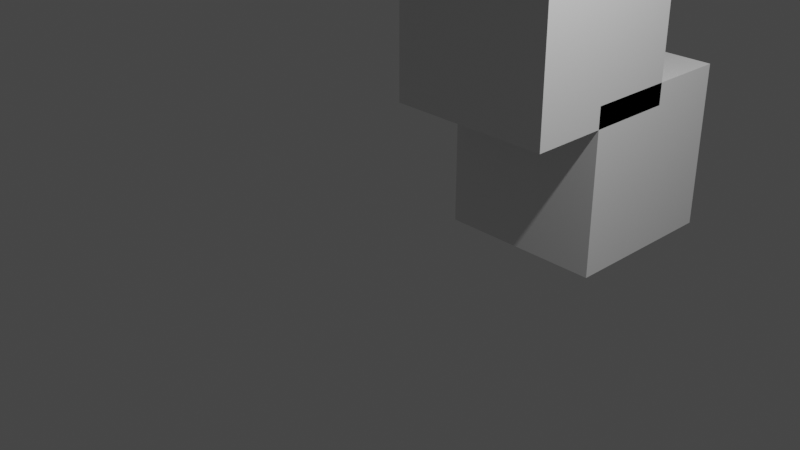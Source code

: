 # Source: Merchendajz.blend  (saved by Blender 2.80.75; exported with 4.5.12 LTS)
import bpy
from mathutils import Matrix  # noqa: F401  (used for matrix-valued properties, if any)

bpy.ops.wm.read_factory_settings(use_empty=True)
scene = bpy.context.scene
scene.name = 'Scene'

# ---- collections
col_collection = bpy.data.collections.new('Collection'); scene.collection.children.link(col_collection)

# ---- materials (node trees are filled in below, after node groups)
mat_material = bpy.data.materials.new('Material')
mat_material.alpha_threshold = 0.0
mat_material.use_transparent_shadow = False
mat_material.line_color = (0.0, 0.0, 0.0, 1.0)
mat_material_001 = bpy.data.materials.new('Material.001')
mat_material_001.alpha_threshold = 0.0
mat_material_001.use_transparent_shadow = False
mat_material_001.line_color = (0.0, 0.0, 0.0, 1.0)

# ---- material node trees
mat_material.use_nodes = True; mat_material.node_tree.nodes.clear()
_N = mat_material.node_tree.nodes; _L = mat_material.node_tree.links
n0 = _N.new('ShaderNodeOutputMaterial'); n0.name = 'Material Output'; n0.location = (300, 300)
n1 = _N.new('ShaderNodeBsdfPrincipled'); n1.name = 'Principled BSDF'; n1.location = (10, 300)
n1.distribution = 'GGX'
n1.subsurface_method = 'BURLEY'
n1.inputs[2].default_value = 0.4
n1.inputs[3].default_value = 1.45
n1.inputs[27].default_value = (0.0, 0.0, 0.0, 1.0)
n1.inputs[28].default_value = 1.0
_L.new(n1.outputs[0], n0.inputs[0])
n0.is_active_output = True
mat_material_001.use_nodes = True; mat_material_001.node_tree.nodes.clear()
_N = mat_material_001.node_tree.nodes; _L = mat_material_001.node_tree.links
n0 = _N.new('ShaderNodeOutputMaterial'); n0.name = 'Material Output'; n0.location = (300, 300)
n1 = _N.new('ShaderNodeBsdfPrincipled'); n1.name = 'Principled BSDF'; n1.location = (10, 300)
n1.distribution = 'GGX'
n1.subsurface_method = 'BURLEY'
n1.inputs[2].default_value = 0.4
n1.inputs[3].default_value = 1.45
n1.inputs[27].default_value = (0.0, 0.0, 0.0, 1.0)
n1.inputs[28].default_value = 1.0
_L.new(n1.outputs[0], n0.inputs[0])
n0.is_active_output = True

# ---- world
world_world = bpy.data.worlds.new('World'); scene.world = world_world
world_world.use_nodes = True; world_world.node_tree.nodes.clear()
_N = world_world.node_tree.nodes; _L = world_world.node_tree.links
n0 = _N.new('ShaderNodeOutputWorld'); n0.name = 'World Output'; n0.location = (300, 300)
n1 = _N.new('ShaderNodeBackground'); n1.name = 'Background'; n1.location = (10, 300)
n1.inputs[0].default_value = (0.05088, 0.05088, 0.05088, 1.0)
_L.new(n1.outputs[0], n0.inputs[0])
n0.is_active_output = True
world_world.color = (0.05088, 0.05088, 0.05088)
world_world.use_sun_shadow = False
world_world.sun_shadow_jitter_overblur = 0.0

# ---- cameras
cam_camera = bpy.data.cameras.new('Camera')
cam_camera.clip_end = 100.0
cam_camera.ortho_scale = 7.314

# ---- lights
light_light = bpy.data.lights.new('Light', 'POINT')
light_light.transmission_factor = 0.0
light_light.energy = 1000.0
light_light.shadow_soft_size = 0.1
light_light.shadow_maximum_resolution = 0.006
light_light.use_absolute_resolution = True

# ---- meshes
me_cube = bpy.data.meshes.new('Cube')
me_cube.from_pydata([(1.0, 1.0, 1.0), (1.0, 1.0, -1.0), (1.0, -1.0, 1.0), (1.0, -1.0, -1.0), (-1.0, 1.0, 1.0), (-1.0, 1.0, -1.0), (-1.0, -1.0, 1.0), (-1.0, -1.0, -1.0)], [], [(0, 4, 6, 2), (3, 2, 6, 7), (7, 6, 4, 5), (5, 1, 3, 7), (1, 0, 2, 3), (5, 4, 0, 1)])
_uv = me_cube.uv_layers.new(name='UVMap')
_uv.uv.foreach_set('vector', [0.375, 0.0, 0.625, 0.0, 0.625, 0.25, 0.375, 0.25, 0.375, 0.25, 0.625, 0.25, 0.625, 0.5, 0.375, 0.5, 0.375, 0.5, 0.625, 0.5, 0.625, 0.75, 0.375, 0.75, 0.375, 0.75, 0.625, 0.75, 0.625, 1.0, 0.375, 1.0, 0.125, 0.5, 0.375, 0.5, 0.375, 0.75, 0.125, 0.75, 0.625, 0.5, 0.875, 0.5, 0.875, 0.75, 0.625, 0.75])
me_cube.materials.append(mat_material)
me_cube.use_remesh_preserve_volume = False
me_cube.use_remesh_preserve_attributes = False
me_cube.use_mirror_vertex_groups = False
me_cube.update()
me_cube_001 = bpy.data.meshes.new('Cube.001')
me_cube_001.from_pydata([(1.0, 1.0, 1.0), (1.0, 1.0, -1.0), (1.0, -1.0, 1.0), (1.0, -1.0, -1.0), (-1.0, 1.0, 1.0), (-1.0, 1.0, -1.0), (-1.0, -1.0, 1.0), (-1.0, -1.0, -1.0)], [], [(0, 4, 6, 2), (3, 2, 6, 7), (7, 6, 4, 5), (5, 1, 3, 7), (1, 0, 2, 3), (5, 4, 0, 1)])
_uv = me_cube_001.uv_layers.new(name='UVMap')
_uv.uv.foreach_set('vector', [0.375, 0.0, 0.625, 0.0, 0.625, 0.25, 0.375, 0.25, 0.375, 0.25, 0.625, 0.25, 0.625, 0.5, 0.375, 0.5, 0.375, 0.5, 0.625, 0.5, 0.625, 0.75, 0.375, 0.75, 0.375, 0.75, 0.625, 0.75, 0.625, 1.0, 0.375, 1.0, 0.125, 0.5, 0.375, 0.5, 0.375, 0.75, 0.125, 0.75, 0.625, 0.5, 0.875, 0.5, 0.875, 0.75, 0.625, 0.75])
me_cube_001.materials.append(mat_material_001)
me_cube_001.use_remesh_preserve_volume = False
me_cube_001.use_remesh_preserve_attributes = False
me_cube_001.use_mirror_vertex_groups = False
me_cube_001.update()

# ---- objects
ob_cube = bpy.data.objects.new('Cube', me_cube)
ob_light = bpy.data.objects.new('Light', light_light)
ob_camera = bpy.data.objects.new('Camera', cam_camera)
ob_cube_001 = bpy.data.objects.new('Cube.001', me_cube_001)

# ---- transforms, parenting, visibility, modifiers, constraints
ob_cube.location = (0.0, 1.945, 1.74)
ob_cube.lock_rotations_4d = False
ob_cube.empty_display_type = 'ARROWS'
ob_cube.lineart.crease_threshold = 0.0
ob_light.location = (4.076, 1.005, 5.904)
ob_light.rotation_euler = (0.6503, 0.05522, 1.866)
ob_light.lock_rotations_4d = False
ob_light.empty_display_type = 'ARROWS'
ob_light.color = (0.0, 0.0, 0.0, 0.0)
ob_light.lineart.crease_threshold = 0.0
ob_camera.location = (7.359, -6.926, 4.958)
ob_camera.rotation_euler = (1.109, 0.0, 0.8149)
ob_camera.lock_rotations_4d = False
ob_camera.empty_display_type = 'ARROWS'
ob_camera.color = (0.0, 0.0, 0.0, 0.0)
ob_camera.display_type = 'WIRE'
ob_camera.lineart.crease_threshold = 0.0
ob_cube_001.location = (0.0, 2.877, 0.0)
ob_cube_001.lock_rotations_4d = False
ob_cube_001.empty_display_type = 'ARROWS'
ob_cube_001.lineart.crease_threshold = 0.0

# ---- collection membership
col_collection.objects.link(ob_cube)
col_collection.objects.link(ob_light)
col_collection.objects.link(ob_camera)
col_collection.objects.link(ob_cube_001)

# ---- scene / render settings (as saved in the file)
scene.camera = ob_camera
scene.frame_start = 1; scene.frame_end = 250; scene.frame_set(1)
scene.render.engine = 'BLENDER_EEVEE_NEXT'
scene.cycles.use_denoising = False
scene.cycles.samples = 128
scene.cycles.sampling_pattern = 'TABULATED_SOBOL'
scene.cycles.use_adaptive_sampling = False
scene.cycles.use_light_tree = False
scene.view_settings.view_transform = 'Filmic'
bpy.context.view_layer.update()
